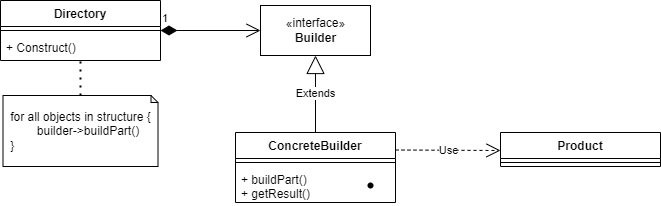

The diagram above was exported from draw.io. Its source (the exported page's mxGraphModel, read from the mxfile embedded in the PNG):
<mxGraphModel dx="1038" dy="579" grid="1" gridSize="10" guides="1" tooltips="1" connect="1" arrows="1" fold="1" page="1" pageScale="1" pageWidth="850" pageHeight="1100" math="0" shadow="0">
  <root>
    <mxCell id="0" />
    <mxCell id="1" parent="0" />
    <mxCell id="bCVdogBM2R95R4zotMqs-1" value="«interface»&lt;br&gt;&lt;b&gt;Builder&lt;/b&gt;" style="html=1;" vertex="1" parent="1">
      <mxGeometry x="310" y="120" width="110" height="50" as="geometry" />
    </mxCell>
    <mxCell id="bCVdogBM2R95R4zotMqs-7" value="ConcreteBuilder" style="swimlane;fontStyle=1;align=center;verticalAlign=top;childLayout=stackLayout;horizontal=1;startSize=26;horizontalStack=0;resizeParent=1;resizeParentMax=0;resizeLast=0;collapsible=1;marginBottom=0;" vertex="1" parent="1">
      <mxGeometry x="285" y="247" width="160" height="70" as="geometry" />
    </mxCell>
    <mxCell id="bCVdogBM2R95R4zotMqs-9" value="" style="line;strokeWidth=1;fillColor=none;align=left;verticalAlign=middle;spacingTop=-1;spacingLeft=3;spacingRight=3;rotatable=0;labelPosition=right;points=[];portConstraint=eastwest;" vertex="1" parent="bCVdogBM2R95R4zotMqs-7">
      <mxGeometry y="26" width="160" height="8" as="geometry" />
    </mxCell>
    <mxCell id="bCVdogBM2R95R4zotMqs-10" value="+ buildPart()&#10;+ getResult()" style="text;strokeColor=none;fillColor=none;align=left;verticalAlign=top;spacingLeft=4;spacingRight=4;overflow=hidden;rotatable=0;points=[[0,0.5],[1,0.5]];portConstraint=eastwest;" vertex="1" parent="bCVdogBM2R95R4zotMqs-7">
      <mxGeometry y="34" width="160" height="36" as="geometry" />
    </mxCell>
    <mxCell id="bCVdogBM2R95R4zotMqs-15" value="Extends" style="endArrow=block;endSize=16;endFill=0;html=1;rounded=0;entryX=0.5;entryY=1;entryDx=0;entryDy=0;exitX=0.5;exitY=0;exitDx=0;exitDy=0;" edge="1" parent="1" source="bCVdogBM2R95R4zotMqs-7" target="bCVdogBM2R95R4zotMqs-1">
      <mxGeometry width="160" relative="1" as="geometry">
        <mxPoint x="340" y="300" as="sourcePoint" />
        <mxPoint x="500" y="300" as="targetPoint" />
      </mxGeometry>
    </mxCell>
    <mxCell id="bCVdogBM2R95R4zotMqs-16" value="Use" style="endArrow=open;endSize=12;dashed=1;html=1;rounded=0;exitX=1;exitY=0.25;exitDx=0;exitDy=0;entryX=0;entryY=0.5;entryDx=0;entryDy=0;" edge="1" parent="1" source="bCVdogBM2R95R4zotMqs-7">
      <mxGeometry width="160" relative="1" as="geometry">
        <mxPoint x="340" y="300" as="sourcePoint" />
        <mxPoint x="550" y="265" as="targetPoint" />
      </mxGeometry>
    </mxCell>
    <mxCell id="bCVdogBM2R95R4zotMqs-22" value="Product" style="swimlane;fontStyle=1;align=center;verticalAlign=top;childLayout=stackLayout;horizontal=1;startSize=26;horizontalStack=0;resizeParent=1;resizeParentMax=0;resizeLast=0;collapsible=1;marginBottom=0;" vertex="1" parent="1">
      <mxGeometry x="550" y="247" width="160" height="34" as="geometry" />
    </mxCell>
    <mxCell id="bCVdogBM2R95R4zotMqs-24" value="" style="line;strokeWidth=1;fillColor=none;align=left;verticalAlign=middle;spacingTop=-1;spacingLeft=3;spacingRight=3;rotatable=0;labelPosition=right;points=[];portConstraint=eastwest;" vertex="1" parent="bCVdogBM2R95R4zotMqs-22">
      <mxGeometry y="26" width="160" height="8" as="geometry" />
    </mxCell>
    <mxCell id="bCVdogBM2R95R4zotMqs-26" value="Directory" style="swimlane;fontStyle=1;align=center;verticalAlign=top;childLayout=stackLayout;horizontal=1;startSize=26;horizontalStack=0;resizeParent=1;resizeParentMax=0;resizeLast=0;collapsible=1;marginBottom=0;" vertex="1" parent="1">
      <mxGeometry x="50" y="115" width="160" height="60" as="geometry" />
    </mxCell>
    <mxCell id="bCVdogBM2R95R4zotMqs-28" value="" style="line;strokeWidth=1;fillColor=none;align=left;verticalAlign=middle;spacingTop=-1;spacingLeft=3;spacingRight=3;rotatable=0;labelPosition=right;points=[];portConstraint=eastwest;" vertex="1" parent="bCVdogBM2R95R4zotMqs-26">
      <mxGeometry y="26" width="160" height="8" as="geometry" />
    </mxCell>
    <mxCell id="bCVdogBM2R95R4zotMqs-29" value="+ Construct()" style="text;strokeColor=none;fillColor=none;align=left;verticalAlign=top;spacingLeft=4;spacingRight=4;overflow=hidden;rotatable=0;points=[[0,0.5],[1,0.5]];portConstraint=eastwest;" vertex="1" parent="bCVdogBM2R95R4zotMqs-26">
      <mxGeometry y="34" width="160" height="26" as="geometry" />
    </mxCell>
    <mxCell id="bCVdogBM2R95R4zotMqs-30" value="1" style="endArrow=open;html=1;endSize=12;startArrow=diamondThin;startSize=14;startFill=1;edgeStyle=orthogonalEdgeStyle;align=left;verticalAlign=bottom;rounded=0;exitX=1;exitY=0.5;exitDx=0;exitDy=0;entryX=0;entryY=0.5;entryDx=0;entryDy=0;" edge="1" parent="1" source="bCVdogBM2R95R4zotMqs-26" target="bCVdogBM2R95R4zotMqs-1">
      <mxGeometry x="-1" y="3" relative="1" as="geometry">
        <mxPoint x="340" y="300" as="sourcePoint" />
        <mxPoint x="500" y="300" as="targetPoint" />
      </mxGeometry>
    </mxCell>
    <mxCell id="bCVdogBM2R95R4zotMqs-41" value="" style="shape=waypoint;sketch=0;fillStyle=solid;size=6;pointerEvents=1;points=[];fillColor=none;resizable=0;rotatable=0;perimeter=centerPerimeter;snapToPoint=1;" vertex="1" parent="1">
      <mxGeometry x="400" y="280" width="40" height="40" as="geometry" />
    </mxCell>
    <mxCell id="bCVdogBM2R95R4zotMqs-42" value="&lt;div style=&quot;text-align: left&quot;&gt;&lt;span&gt;for all objects in structure {&lt;/span&gt;&lt;/div&gt;&lt;div style=&quot;text-align: left&quot;&gt;&lt;span&gt;&lt;span style=&quot;white-space: pre&quot;&gt;&#09;&lt;/span&gt;builder-&amp;gt;buildPart()&lt;/span&gt;&lt;/div&gt;&lt;div style=&quot;text-align: left&quot;&gt;&lt;span&gt;}&lt;/span&gt;&lt;/div&gt;" style="shape=note;whiteSpace=wrap;html=1;backgroundOutline=1;darkOpacity=0.05;size=7;" vertex="1" parent="1">
      <mxGeometry x="52.5" y="210" width="155" height="71" as="geometry" />
    </mxCell>
    <mxCell id="bCVdogBM2R95R4zotMqs-43" value="" style="endArrow=none;dashed=1;html=1;dashPattern=1 3;strokeWidth=2;rounded=0;exitX=0.5;exitY=0;exitDx=0;exitDy=0;exitPerimeter=0;" edge="1" parent="1" source="bCVdogBM2R95R4zotMqs-42" target="bCVdogBM2R95R4zotMqs-29">
      <mxGeometry width="50" height="50" relative="1" as="geometry">
        <mxPoint x="400" y="320" as="sourcePoint" />
        <mxPoint x="450" y="270" as="targetPoint" />
      </mxGeometry>
    </mxCell>
  </root>
</mxGraphModel>